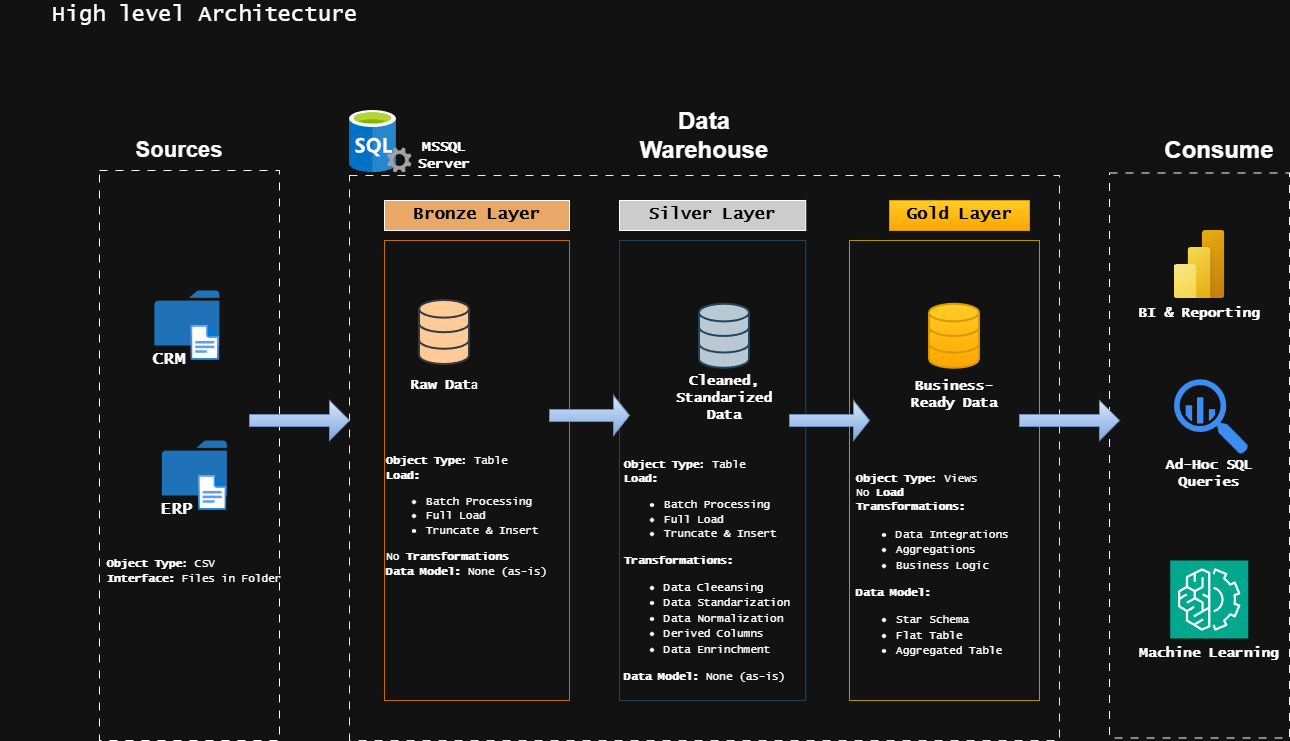

The diagram above was exported from draw.io. Its source (the exported page's mxGraphModel, read from the mxfile embedded in the PNG):
<mxGraphModel dx="2276" dy="841" grid="1" gridSize="10" guides="1" tooltips="1" connect="1" arrows="1" fold="1" page="1" pageScale="1" pageWidth="850" pageHeight="1100" math="0" shadow="0">
  <root>
    <mxCell id="0" />
    <mxCell id="1" parent="0" />
    <mxCell id="JHqqk_1ulBroqawymzP8-1" parent="1" style="text;html=1;whiteSpace=wrap;strokeColor=none;fillColor=none;align=center;verticalAlign=middle;rounded=0;fontFamily=Lucida Console;fontSize=22;" value="High level Architecture" vertex="1">
      <mxGeometry height="30" width="410" x="-809" y="20" as="geometry" />
    </mxCell>
    <mxCell id="JHqqk_1ulBroqawymzP8-2" parent="1" style="rounded=0;whiteSpace=wrap;html=1;strokeColor=#FFFFFF;fillColor=none;dashed=1;dashPattern=8 8;" value="" vertex="1">
      <mxGeometry height="570" width="180" x="-710" y="190" as="geometry" />
    </mxCell>
    <mxCell id="JHqqk_1ulBroqawymzP8-3" parent="1" style="rounded=0;whiteSpace=wrap;html=1;strokeColor=none;fillColor=none;strokeWidth=18;" value="&lt;div&gt;&lt;font style=&quot;font-size: 22px;&quot;&gt;&lt;b&gt;Sources&lt;/b&gt;&lt;/font&gt;&lt;/div&gt;" vertex="1">
      <mxGeometry height="60" width="120" x="-690" y="140" as="geometry" />
    </mxCell>
    <mxCell id="JHqqk_1ulBroqawymzP8-6" parent="1" style="rounded=0;whiteSpace=wrap;html=1;strokeColor=default;fillColor=none;dashed=1;dashPattern=8 8;opacity=90;" value="" vertex="1">
      <mxGeometry height="565" width="710" x="-460" y="195" as="geometry" />
    </mxCell>
    <mxCell id="JHqqk_1ulBroqawymzP8-8" parent="1" style="text;html=1;whiteSpace=wrap;strokeColor=none;fillColor=none;align=center;verticalAlign=middle;rounded=0;" value="&lt;font style=&quot;font-size: 24px;&quot;&gt;&lt;b&gt;Data Warehouse&lt;/b&gt;&lt;/font&gt;" vertex="1">
      <mxGeometry height="30" width="30" x="-120" y="140" as="geometry" />
    </mxCell>
    <mxCell id="JHqqk_1ulBroqawymzP8-12" parent="1" style="text;html=1;whiteSpace=wrap;strokeColor=none;fillColor=none;align=center;verticalAlign=middle;rounded=0;" value="&lt;font style=&quot;font-size: 24px;&quot;&gt;&lt;b&gt;Consume&lt;/b&gt;&lt;/font&gt;" vertex="1">
      <mxGeometry height="30" width="60" x="380" y="155" as="geometry" />
    </mxCell>
    <mxCell id="JHqqk_1ulBroqawymzP8-13" parent="1" style="rounded=0;whiteSpace=wrap;html=1;strokeColor=#FFFFFF;fillColor=none;dashed=1;dashPattern=8 8;" value="" vertex="1">
      <mxGeometry height="565" width="180" x="300" y="192.5" as="geometry" />
    </mxCell>
    <mxCell id="JHqqk_1ulBroqawymzP8-14" parent="1" style="rounded=0;whiteSpace=wrap;html=1;fillColor=#E9A867;" value="&lt;font face=&quot;Lucida Console&quot; style=&quot;color: rgb(0, 0, 0); font-size: 17px;&quot;&gt;&lt;b&gt;Bronze Layer&lt;/b&gt;&lt;/font&gt;" vertex="1">
      <mxGeometry height="30" width="185" x="-425" y="220" as="geometry" />
    </mxCell>
    <mxCell id="JHqqk_1ulBroqawymzP8-15" parent="1" style="rounded=0;whiteSpace=wrap;html=1;fillColor=none;fontColor=#000000;strokeColor=#BD7000;" value="" vertex="1">
      <mxGeometry height="460" width="185" x="-425" y="260" as="geometry" />
    </mxCell>
    <mxCell id="JHqqk_1ulBroqawymzP8-16" parent="1" style="rounded=0;whiteSpace=wrap;html=1;fillColor=#CCCCCC;" value="&lt;font face=&quot;Lucida Console&quot; style=&quot;color: rgb(0, 0, 0); font-size: 17px;&quot;&gt;&lt;b&gt;Silver Layer&lt;/b&gt;&lt;/font&gt;" vertex="1">
      <mxGeometry height="30" width="186.25" x="-190" y="220" as="geometry" />
    </mxCell>
    <mxCell id="JHqqk_1ulBroqawymzP8-17" parent="1" style="rounded=0;whiteSpace=wrap;html=1;fillColor=none;strokeColor=#23445d;" value="" vertex="1">
      <mxGeometry height="460" width="186.25" x="-190" y="260" as="geometry" />
    </mxCell>
    <mxCell id="JHqqk_1ulBroqawymzP8-18" parent="1" style="rounded=0;whiteSpace=wrap;html=1;fillColor=#ffcd28;gradientColor=#ffa500;strokeColor=#d79b00;" value="&lt;font face=&quot;Lucida Console&quot; style=&quot;color: rgb(0, 0, 0); font-size: 17px;&quot;&gt;&lt;b&gt;Gold Layer&lt;/b&gt;&lt;/font&gt;" vertex="1">
      <mxGeometry height="30" width="140" x="80" y="220" as="geometry" />
    </mxCell>
    <mxCell id="JHqqk_1ulBroqawymzP8-19" parent="1" style="rounded=0;whiteSpace=wrap;html=1;fillColor=none;fontColor=#000000;strokeColor=#B09500;" value="" vertex="1">
      <mxGeometry height="460" width="190" x="40" y="260" as="geometry" />
    </mxCell>
    <mxCell id="JHqqk_1ulBroqawymzP8-20" parent="1" style="sketch=0;pointerEvents=1;shadow=0;dashed=0;html=1;strokeColor=none;labelPosition=center;verticalLabelPosition=bottom;verticalAlign=top;outlineConnect=0;align=center;shape=mxgraph.office.concepts.folder;fillColor=#2072B8;" value="" vertex="1">
      <mxGeometry height="55" width="65" x="-655.0699999999999" y="310" as="geometry" />
    </mxCell>
    <mxCell id="JHqqk_1ulBroqawymzP8-21" parent="1" style="image;aspect=fixed;html=1;points=[];align=center;fontSize=12;image=img/lib/azure2/general/File.svg;" value="" vertex="1">
      <mxGeometry height="35" width="28.41" x="-618.4799999999999" y="345" as="geometry" />
    </mxCell>
    <mxCell id="JHqqk_1ulBroqawymzP8-22" parent="1" style="text;html=1;whiteSpace=wrap;strokeColor=none;fillColor=none;align=center;verticalAlign=middle;rounded=0;fontStyle=1;fontFamily=Lucida Console;fontSize=17;" value="CRM" vertex="1">
      <mxGeometry height="30" width="60" x="-669.93" y="365" as="geometry" />
    </mxCell>
    <mxCell id="JHqqk_1ulBroqawymzP8-24" parent="1" style="sketch=0;pointerEvents=1;shadow=0;dashed=0;html=1;strokeColor=none;labelPosition=center;verticalLabelPosition=bottom;verticalAlign=top;outlineConnect=0;align=center;shape=mxgraph.office.concepts.folder;fillColor=#2072B8;" value="" vertex="1">
      <mxGeometry height="55" width="65" x="-647.64" y="460" as="geometry" />
    </mxCell>
    <mxCell id="JHqqk_1ulBroqawymzP8-25" parent="1" style="image;aspect=fixed;html=1;points=[];align=center;fontSize=12;image=img/lib/azure2/general/File.svg;" value="" vertex="1">
      <mxGeometry height="35" width="28.41" x="-611.05" y="495" as="geometry" />
    </mxCell>
    <mxCell id="JHqqk_1ulBroqawymzP8-26" parent="1" style="text;html=1;whiteSpace=wrap;strokeColor=none;fillColor=none;align=center;verticalAlign=middle;rounded=0;fontStyle=1;fontFamily=Lucida Console;fontSize=17;" value="ERP" vertex="1">
      <mxGeometry height="30" width="60" x="-662.5" y="515" as="geometry" />
    </mxCell>
    <mxCell id="JHqqk_1ulBroqawymzP8-27" parent="1" style="html=1;verticalLabelPosition=bottom;align=center;labelBackgroundColor=#ffffff;verticalAlign=top;strokeWidth=2;strokeColor=#36393d;shadow=0;dashed=0;shape=mxgraph.ios7.icons.data;fillColor=#ffcc99;" value="" vertex="1">
      <mxGeometry height="64" width="50" x="-390" y="320" as="geometry" />
    </mxCell>
    <mxCell id="JHqqk_1ulBroqawymzP8-28" parent="1" style="html=1;verticalLabelPosition=bottom;align=center;labelBackgroundColor=#ffffff;verticalAlign=top;strokeWidth=2;strokeColor=#23445d;shadow=0;dashed=0;shape=mxgraph.ios7.icons.data;fillColor=#bac8d3;" value="" vertex="1">
      <mxGeometry height="64" width="50" x="-110" y="323.75" as="geometry" />
    </mxCell>
    <mxCell id="JHqqk_1ulBroqawymzP8-29" parent="1" style="html=1;verticalLabelPosition=bottom;align=center;labelBackgroundColor=#ffffff;verticalAlign=top;strokeWidth=2;strokeColor=#d79b00;shadow=0;dashed=0;shape=mxgraph.ios7.icons.data;fillColor=#ffcd28;gradientColor=#ffa500;" value="" vertex="1">
      <mxGeometry height="64" width="50" x="120" y="323.75" as="geometry" />
    </mxCell>
    <mxCell id="JHqqk_1ulBroqawymzP8-32" parent="1" style="shape=singleArrow;whiteSpace=wrap;html=1;fillColor=#dae8fc;gradientColor=#7ea6e0;strokeColor=#6c8ebf;" value="" vertex="1">
      <mxGeometry height="40" width="80" x="-260" y="415" as="geometry" />
    </mxCell>
    <mxCell id="JHqqk_1ulBroqawymzP8-33" parent="1" style="shape=singleArrow;whiteSpace=wrap;html=1;fillColor=#dae8fc;gradientColor=#7ea6e0;strokeColor=#6c8ebf;" value="" vertex="1">
      <mxGeometry height="40" width="80" x="-20" y="420" as="geometry" />
    </mxCell>
    <mxCell id="JHqqk_1ulBroqawymzP8-34" parent="1" style="shape=singleArrow;whiteSpace=wrap;html=1;fillColor=#dae8fc;gradientColor=#7ea6e0;strokeColor=#6c8ebf;" value="" vertex="1">
      <mxGeometry height="40" width="100" x="-560" y="420" as="geometry" />
    </mxCell>
    <mxCell id="JHqqk_1ulBroqawymzP8-36" parent="1" style="shape=singleArrow;whiteSpace=wrap;html=1;fillColor=#dae8fc;gradientColor=#7ea6e0;strokeColor=#6c8ebf;" value="" vertex="1">
      <mxGeometry height="40" width="100" x="210" y="420" as="geometry" />
    </mxCell>
    <mxCell id="JHqqk_1ulBroqawymzP8-37" parent="1" style="text;html=1;whiteSpace=wrap;strokeColor=none;fillColor=none;align=center;verticalAlign=middle;rounded=0;" value="&lt;div style=&quot;text-align: left;&quot;&gt;&lt;span style=&quot;background-color: transparent; color: light-dark(rgb(0, 0, 0), rgb(255, 255, 255));&quot;&gt;&lt;font face=&quot;Lucida Console&quot; style=&quot;font-size: 11px;&quot;&gt;&lt;b&gt;Object Type&lt;/b&gt;: CSV&lt;/font&gt;&lt;/span&gt;&lt;/div&gt;&lt;font face=&quot;Lucida Console&quot; style=&quot;font-size: 11px;&quot;&gt;&lt;b&gt;Interface:&lt;/b&gt; Files in Folder&lt;/font&gt;" vertex="1">
      <mxGeometry height="40" width="180" x="-705.14" y="570" as="geometry" />
    </mxCell>
    <mxCell id="JHqqk_1ulBroqawymzP8-38" parent="1" style="text;html=1;whiteSpace=wrap;strokeColor=none;fillColor=none;align=center;verticalAlign=middle;rounded=0;" value="&lt;font face=&quot;Lucida Console&quot; style=&quot;font-size: 14px;&quot;&gt;&lt;b style=&quot;&quot;&gt;Raw Dat&lt;/b&gt;&lt;/font&gt;a" vertex="1">
      <mxGeometry height="30" width="90" x="-410" y="390" as="geometry" />
    </mxCell>
    <mxCell id="JHqqk_1ulBroqawymzP8-39" parent="1" style="text;html=1;whiteSpace=wrap;strokeColor=none;fillColor=none;align=center;verticalAlign=middle;rounded=0;" value="&lt;font face=&quot;Lucida Console&quot;&gt;&lt;span style=&quot;font-size: 14px;&quot;&gt;&lt;b&gt;Cleaned, Standarized Data&lt;/b&gt;&lt;/span&gt;&lt;/font&gt;" vertex="1">
      <mxGeometry height="56.25" width="90" x="-130" y="390" as="geometry" />
    </mxCell>
    <mxCell id="JHqqk_1ulBroqawymzP8-40" parent="1" style="text;html=1;whiteSpace=wrap;strokeColor=none;fillColor=none;align=center;verticalAlign=middle;rounded=0;" value="&lt;font face=&quot;Lucida Console&quot;&gt;&lt;span style=&quot;font-size: 14px;&quot;&gt;&lt;b&gt;Business-Ready Data&lt;/b&gt;&lt;/span&gt;&lt;/font&gt;" vertex="1">
      <mxGeometry height="30" width="110" x="90" y="398.75" as="geometry" />
    </mxCell>
    <mxCell id="JHqqk_1ulBroqawymzP8-41" parent="1" style="text;html=1;whiteSpace=wrap;strokeColor=none;fillColor=none;align=left;verticalAlign=middle;rounded=0;" value="&lt;div style=&quot;&quot;&gt;&lt;span style=&quot;background-color: transparent; color: light-dark(rgb(0, 0, 0), rgb(255, 255, 255));&quot;&gt;&lt;font face=&quot;Lucida Console&quot; style=&quot;font-size: 11px;&quot;&gt;&lt;b&gt;Object Type&lt;/b&gt;: Table&lt;/font&gt;&lt;/span&gt;&lt;/div&gt;&lt;font face=&quot;Lucida Console&quot; style=&quot;font-size: 11px;&quot;&gt;&lt;b&gt;Load:&lt;/b&gt;&lt;/font&gt;&lt;div&gt;&lt;ul&gt;&lt;li&gt;&lt;font face=&quot;Lucida Console&quot; style=&quot;font-size: 11px;&quot;&gt;Batch Processing&lt;/font&gt;&lt;/li&gt;&lt;li&gt;&lt;font face=&quot;Lucida Console&quot; style=&quot;font-size: 11px;&quot;&gt;Full Load&lt;/font&gt;&lt;/li&gt;&lt;li&gt;&lt;font face=&quot;Lucida Console&quot; style=&quot;font-size: 11px;&quot;&gt;Truncate &amp;amp; Insert&lt;/font&gt;&lt;/li&gt;&lt;/ul&gt;&lt;div&gt;&lt;font face=&quot;Lucida Console&quot;&gt;&lt;span style=&quot;font-size: 11px;&quot;&gt;No &lt;b&gt;Transformations&lt;/b&gt;&lt;/span&gt;&lt;/font&gt;&lt;/div&gt;&lt;div&gt;&lt;b style=&quot;font-family: &amp;quot;Lucida Console&amp;quot;; font-size: 11px;&quot;&gt;Data Model: &lt;/b&gt;&lt;span style=&quot;font-family: &amp;quot;Lucida Console&amp;quot;; font-size: 11px;&quot;&gt;None (as-is)&lt;/span&gt;&lt;font face=&quot;Lucida Console&quot;&gt;&lt;span style=&quot;font-size: 11px;&quot;&gt;&lt;b&gt;&lt;/b&gt;&lt;/span&gt;&lt;/font&gt;&lt;/div&gt;&lt;/div&gt;" vertex="1">
      <mxGeometry height="147.5" width="180" x="-425" y="462.5" as="geometry" />
    </mxCell>
    <mxCell id="JHqqk_1ulBroqawymzP8-42" parent="1" style="text;html=1;whiteSpace=wrap;strokeColor=none;fillColor=none;align=left;verticalAlign=middle;rounded=0;" value="&lt;div style=&quot;&quot;&gt;&lt;span style=&quot;background-color: transparent; color: light-dark(rgb(0, 0, 0), rgb(255, 255, 255));&quot;&gt;&lt;font face=&quot;Lucida Console&quot; style=&quot;font-size: 11px;&quot;&gt;&lt;b&gt;Object Type&lt;/b&gt;: Table&lt;/font&gt;&lt;/span&gt;&lt;/div&gt;&lt;font face=&quot;Lucida Console&quot; style=&quot;font-size: 11px;&quot;&gt;&lt;b&gt;Load:&lt;/b&gt;&lt;/font&gt;&lt;div&gt;&lt;ul&gt;&lt;li&gt;&lt;font face=&quot;Lucida Console&quot; style=&quot;font-size: 11px;&quot;&gt;Batch Processing&lt;/font&gt;&lt;/li&gt;&lt;li&gt;&lt;font face=&quot;Lucida Console&quot; style=&quot;font-size: 11px;&quot;&gt;Full Load&lt;/font&gt;&lt;/li&gt;&lt;li&gt;&lt;font face=&quot;Lucida Console&quot; style=&quot;font-size: 11px;&quot;&gt;Truncate &amp;amp; Insert&lt;/font&gt;&lt;/li&gt;&lt;/ul&gt;&lt;div&gt;&lt;font face=&quot;Lucida Console&quot;&gt;&lt;span style=&quot;font-size: 11px;&quot;&gt;&lt;b&gt;Transformations:&lt;/b&gt;&lt;/span&gt;&lt;/font&gt;&lt;/div&gt;&lt;/div&gt;&lt;div&gt;&lt;ul&gt;&lt;li&gt;&lt;font face=&quot;Lucida Console&quot;&gt;&lt;span style=&quot;font-size: 11px;&quot;&gt;Data Cleeansing&lt;/span&gt;&lt;/font&gt;&lt;/li&gt;&lt;li&gt;&lt;font face=&quot;Lucida Console&quot;&gt;&lt;span style=&quot;font-size: 11px;&quot;&gt;Data Standarization&lt;/span&gt;&lt;/font&gt;&lt;/li&gt;&lt;li&gt;&lt;font face=&quot;Lucida Console&quot;&gt;&lt;span style=&quot;font-size: 11px;&quot;&gt;Data Normalization&lt;/span&gt;&lt;/font&gt;&lt;/li&gt;&lt;li&gt;&lt;font face=&quot;Lucida Console&quot;&gt;&lt;span style=&quot;font-size: 11px;&quot;&gt;Derived Columns&lt;/span&gt;&lt;/font&gt;&lt;/li&gt;&lt;li&gt;&lt;font face=&quot;Lucida Console&quot;&gt;&lt;span style=&quot;font-size: 11px;&quot;&gt;Data Enrinchment&lt;/span&gt;&lt;/font&gt;&lt;/li&gt;&lt;/ul&gt;&lt;div&gt;&lt;font face=&quot;Lucida Console&quot;&gt;&lt;span style=&quot;font-size: 11px;&quot;&gt;&lt;b&gt;Data Model: &lt;/b&gt;None (as-is)&lt;/span&gt;&lt;/font&gt;&lt;/div&gt;&lt;/div&gt;" vertex="1">
      <mxGeometry height="240" width="180" x="-186.87" y="470" as="geometry" />
    </mxCell>
    <mxCell id="JHqqk_1ulBroqawymzP8-43" parent="1" style="text;html=1;whiteSpace=wrap;strokeColor=none;fillColor=none;align=left;verticalAlign=middle;rounded=0;" value="&lt;div style=&quot;&quot;&gt;&lt;span style=&quot;background-color: transparent; color: light-dark(rgb(0, 0, 0), rgb(255, 255, 255));&quot;&gt;&lt;font face=&quot;Lucida Console&quot; style=&quot;font-size: 11px;&quot;&gt;&lt;b&gt;Object Type&lt;/b&gt;: Views&lt;/font&gt;&lt;/span&gt;&lt;/div&gt;&lt;font face=&quot;Lucida Console&quot; style=&quot;font-size: 11px;&quot;&gt;No &lt;b&gt;Load&lt;/b&gt;&lt;/font&gt;&lt;div&gt;&lt;div&gt;&lt;font face=&quot;Lucida Console&quot;&gt;&lt;span style=&quot;font-size: 11px;&quot;&gt;&lt;b&gt;Transformations:&lt;/b&gt;&lt;/span&gt;&lt;/font&gt;&lt;/div&gt;&lt;/div&gt;&lt;div&gt;&lt;ul&gt;&lt;li&gt;&lt;font face=&quot;Lucida Console&quot;&gt;&lt;span style=&quot;font-size: 11px;&quot;&gt;Data Integrations&lt;/span&gt;&lt;/font&gt;&lt;/li&gt;&lt;li&gt;&lt;font face=&quot;Lucida Console&quot;&gt;&lt;span style=&quot;font-size: 11px;&quot;&gt;Aggregations&lt;/span&gt;&lt;/font&gt;&lt;/li&gt;&lt;li&gt;&lt;font face=&quot;Lucida Console&quot;&gt;&lt;span style=&quot;font-size: 11px;&quot;&gt;Business Logic&lt;/span&gt;&lt;/font&gt;&lt;/li&gt;&lt;/ul&gt;&lt;div&gt;&lt;font face=&quot;Lucida Console&quot;&gt;&lt;span style=&quot;font-size: 11px;&quot;&gt;&lt;b&gt;Data Model:&amp;nbsp;&lt;/b&gt;&lt;/span&gt;&lt;/font&gt;&lt;/div&gt;&lt;/div&gt;&lt;div&gt;&lt;ul&gt;&lt;li&gt;&lt;font face=&quot;Lucida Console&quot;&gt;&lt;span style=&quot;font-size: 11px;&quot;&gt;Star Schema&lt;/span&gt;&lt;/font&gt;&lt;/li&gt;&lt;li&gt;&lt;font face=&quot;Lucida Console&quot;&gt;&lt;span style=&quot;font-size: 11px;&quot;&gt;Flat Table&lt;/span&gt;&lt;/font&gt;&lt;/li&gt;&lt;li&gt;&lt;font face=&quot;Lucida Console&quot;&gt;&lt;span style=&quot;font-size: 11px;&quot;&gt;Aggregated Table&lt;/span&gt;&lt;/font&gt;&lt;/li&gt;&lt;/ul&gt;&lt;/div&gt;" vertex="1">
      <mxGeometry height="240" width="180" x="45" y="470" as="geometry" />
    </mxCell>
    <mxCell id="JHqqk_1ulBroqawymzP8-44" parent="1" style="image;aspect=fixed;html=1;points=[];align=center;fontSize=12;image=img/lib/azure2/power_platform/PowerBI.svg;" value="" vertex="1">
      <mxGeometry height="68" width="51" x="364.5" y="250" as="geometry" />
    </mxCell>
    <mxCell id="JHqqk_1ulBroqawymzP8-45" parent="1" style="sketch=0;html=1;aspect=fixed;strokeColor=none;shadow=0;fillColor=#3B8DF1;verticalAlign=top;labelPosition=center;verticalLabelPosition=bottom;shape=mxgraph.gcp2.big_query" value="" vertex="1">
      <mxGeometry height="75" width="74.25" x="364.5" y="398.75" as="geometry" />
    </mxCell>
    <mxCell id="JHqqk_1ulBroqawymzP8-46" parent="1" style="sketch=0;points=[[0,0,0],[0.25,0,0],[0.5,0,0],[0.75,0,0],[1,0,0],[0,1,0],[0.25,1,0],[0.5,1,0],[0.75,1,0],[1,1,0],[0,0.25,0],[0,0.5,0],[0,0.75,0],[1,0.25,0],[1,0.5,0],[1,0.75,0]];outlineConnect=0;fontColor=#232F3E;fillColor=#01A88D;strokeColor=#ffffff;dashed=0;verticalLabelPosition=bottom;verticalAlign=top;align=center;html=1;fontSize=12;fontStyle=0;aspect=fixed;shape=mxgraph.aws4.resourceIcon;resIcon=mxgraph.aws4.machine_learning;" value="" vertex="1">
      <mxGeometry height="78" width="78" x="360.75" y="580" as="geometry" />
    </mxCell>
    <mxCell id="JHqqk_1ulBroqawymzP8-47" parent="1" style="text;html=1;whiteSpace=wrap;strokeColor=none;fillColor=none;align=center;verticalAlign=middle;rounded=0;" value="&lt;font face=&quot;Lucida Console&quot; style=&quot;font-size: 14px;&quot;&gt;&lt;b style=&quot;&quot;&gt;BI &amp;amp; Reporting&lt;/b&gt;&lt;/font&gt;" vertex="1">
      <mxGeometry height="30" width="150" x="315" y="318" as="geometry" />
    </mxCell>
    <mxCell id="JHqqk_1ulBroqawymzP8-48" parent="1" style="text;html=1;whiteSpace=wrap;strokeColor=none;fillColor=none;align=center;verticalAlign=middle;rounded=0;" value="&lt;font face=&quot;Lucida Console&quot; style=&quot;font-size: 14px;&quot;&gt;&lt;b style=&quot;&quot;&gt;Ad-Hoc SQL Queries&lt;/b&gt;&lt;/font&gt;" vertex="1">
      <mxGeometry height="30" width="150" x="324.75" y="477.5" as="geometry" />
    </mxCell>
    <mxCell id="JHqqk_1ulBroqawymzP8-49" parent="1" style="text;html=1;whiteSpace=wrap;strokeColor=none;fillColor=none;align=center;verticalAlign=middle;rounded=0;" value="&lt;font face=&quot;Lucida Console&quot; style=&quot;font-size: 14px;&quot;&gt;&lt;b style=&quot;&quot;&gt;Machine Learning&lt;/b&gt;&lt;/font&gt;" vertex="1">
      <mxGeometry height="30" width="150" x="324.75" y="658" as="geometry" />
    </mxCell>
    <mxCell id="JHqqk_1ulBroqawymzP8-50" parent="1" style="image;sketch=0;aspect=fixed;html=1;points=[];align=center;fontSize=12;image=img/lib/mscae/SQL_Servers.svg;" value="" vertex="1">
      <mxGeometry height="62.5" width="62.5" x="-460" y="130" as="geometry" />
    </mxCell>
    <mxCell id="JHqqk_1ulBroqawymzP8-51" parent="1" style="text;html=1;whiteSpace=wrap;strokeColor=none;fillColor=none;align=center;verticalAlign=middle;rounded=0;" value="&lt;b&gt;&lt;font style=&quot;font-size: 14px;&quot; face=&quot;Lucida Console&quot;&gt;MSSQL Server&lt;/font&gt;&lt;/b&gt;" vertex="1">
      <mxGeometry height="30" width="60" x="-395" y="160" as="geometry" />
    </mxCell>
  </root>
</mxGraphModel>